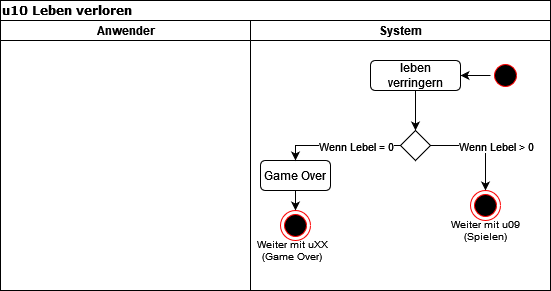

The diagram above was exported from draw.io. Its source (the exported page's mxGraphModel, read from the mxfile embedded in the PNG):
<mxGraphModel dx="819" dy="415" grid="1" gridSize="10" guides="1" tooltips="1" connect="1" arrows="1" fold="1" page="1" pageScale="1" pageWidth="827" pageHeight="1169" math="0" shadow="0">
  <root>
    <mxCell id="0" />
    <mxCell id="1" parent="0" />
    <mxCell id="De6Wa1WC866q7eQohw9J-1" value="u10 Leben verloren" style="swimlane;html=1;childLayout=stackLayout;startSize=20;rounded=0;shadow=0;comic=0;labelBackgroundColor=none;strokeWidth=1;fontFamily=Verdana;fontSize=12;align=left;" vertex="1" parent="1">
      <mxGeometry x="40" y="20" width="550" height="290" as="geometry" />
    </mxCell>
    <mxCell id="De6Wa1WC866q7eQohw9J-2" value="Anwender" style="swimlane;html=1;startSize=20;" vertex="1" parent="De6Wa1WC866q7eQohw9J-1">
      <mxGeometry y="20" width="250" height="270" as="geometry" />
    </mxCell>
    <mxCell id="De6Wa1WC866q7eQohw9J-6" value="System" style="swimlane;html=1;startSize=20;" vertex="1" parent="De6Wa1WC866q7eQohw9J-1">
      <mxGeometry x="250" y="20" width="300" height="270" as="geometry" />
    </mxCell>
    <mxCell id="De6Wa1WC866q7eQohw9J-22" style="edgeStyle=orthogonalEdgeStyle;rounded=0;orthogonalLoop=1;jettySize=auto;html=1;exitX=0;exitY=0.5;exitDx=0;exitDy=0;entryX=1;entryY=0.5;entryDx=0;entryDy=0;" edge="1" parent="De6Wa1WC866q7eQohw9J-6" source="De6Wa1WC866q7eQohw9J-3" target="De6Wa1WC866q7eQohw9J-12">
      <mxGeometry relative="1" as="geometry" />
    </mxCell>
    <mxCell id="De6Wa1WC866q7eQohw9J-3" value="" style="ellipse;html=1;shape=startState;fillColor=#000000;strokeColor=#ff0000;" vertex="1" parent="De6Wa1WC866q7eQohw9J-6">
      <mxGeometry x="240" y="40" width="30" height="30" as="geometry" />
    </mxCell>
    <mxCell id="De6Wa1WC866q7eQohw9J-21" style="edgeStyle=orthogonalEdgeStyle;rounded=0;orthogonalLoop=1;jettySize=auto;html=1;exitX=0.5;exitY=1;exitDx=0;exitDy=0;entryX=0.5;entryY=0;entryDx=0;entryDy=0;" edge="1" parent="De6Wa1WC866q7eQohw9J-6" source="De6Wa1WC866q7eQohw9J-12" target="De6Wa1WC866q7eQohw9J-13">
      <mxGeometry relative="1" as="geometry" />
    </mxCell>
    <mxCell id="De6Wa1WC866q7eQohw9J-12" value="leben verringern" style="rounded=1;whiteSpace=wrap;html=1;" vertex="1" parent="De6Wa1WC866q7eQohw9J-6">
      <mxGeometry x="120" y="40" width="90" height="30" as="geometry" />
    </mxCell>
    <mxCell id="De6Wa1WC866q7eQohw9J-13" value="" style="rhombus;whiteSpace=wrap;html=1;" vertex="1" parent="De6Wa1WC866q7eQohw9J-6">
      <mxGeometry x="150" y="110" width="30" height="30" as="geometry" />
    </mxCell>
    <mxCell id="De6Wa1WC866q7eQohw9J-24" style="edgeStyle=orthogonalEdgeStyle;rounded=0;orthogonalLoop=1;jettySize=auto;html=1;exitX=0.5;exitY=1;exitDx=0;exitDy=0;entryX=0.5;entryY=0;entryDx=0;entryDy=0;" edge="1" parent="De6Wa1WC866q7eQohw9J-6" source="De6Wa1WC866q7eQohw9J-14" target="De6Wa1WC866q7eQohw9J-23">
      <mxGeometry relative="1" as="geometry" />
    </mxCell>
    <mxCell id="De6Wa1WC866q7eQohw9J-14" value="Game Over" style="rounded=1;whiteSpace=wrap;html=1;" vertex="1" parent="De6Wa1WC866q7eQohw9J-6">
      <mxGeometry x="10" y="140" width="70" height="30" as="geometry" />
    </mxCell>
    <mxCell id="De6Wa1WC866q7eQohw9J-16" value="" style="endArrow=classic;html=1;rounded=0;entryX=0.5;entryY=0;entryDx=0;entryDy=0;exitX=0;exitY=0.5;exitDx=0;exitDy=0;" edge="1" parent="De6Wa1WC866q7eQohw9J-6" source="De6Wa1WC866q7eQohw9J-13" target="De6Wa1WC866q7eQohw9J-14">
      <mxGeometry relative="1" as="geometry">
        <mxPoint x="24" y="120" as="sourcePoint" />
        <mxPoint x="124" y="120" as="targetPoint" />
        <Array as="points">
          <mxPoint x="45" y="125" />
        </Array>
      </mxGeometry>
    </mxCell>
    <mxCell id="De6Wa1WC866q7eQohw9J-17" value="Wenn Lebel = 0" style="edgeLabel;resizable=0;html=1;align=center;verticalAlign=middle;" connectable="0" vertex="1" parent="De6Wa1WC866q7eQohw9J-16">
      <mxGeometry relative="1" as="geometry">
        <mxPoint x="15" as="offset" />
      </mxGeometry>
    </mxCell>
    <mxCell id="De6Wa1WC866q7eQohw9J-18" value="" style="endArrow=classic;html=1;rounded=0;entryX=0.5;entryY=0;entryDx=0;entryDy=0;exitX=1;exitY=0.5;exitDx=0;exitDy=0;" edge="1" parent="De6Wa1WC866q7eQohw9J-6" source="De6Wa1WC866q7eQohw9J-13" target="De6Wa1WC866q7eQohw9J-7">
      <mxGeometry relative="1" as="geometry">
        <mxPoint x="217.5" y="100" as="sourcePoint" />
        <mxPoint x="240" y="160" as="targetPoint" />
        <Array as="points">
          <mxPoint x="235" y="125" />
        </Array>
      </mxGeometry>
    </mxCell>
    <mxCell id="De6Wa1WC866q7eQohw9J-19" value="Wenn Lebel &amp;gt; 0" style="edgeLabel;resizable=0;html=1;align=center;verticalAlign=middle;" connectable="0" vertex="1" parent="De6Wa1WC866q7eQohw9J-18">
      <mxGeometry relative="1" as="geometry">
        <mxPoint x="15" as="offset" />
      </mxGeometry>
    </mxCell>
    <mxCell id="De6Wa1WC866q7eQohw9J-7" value="" style="ellipse;html=1;shape=endState;fillColor=#000000;strokeColor=#ff0000;" vertex="1" parent="De6Wa1WC866q7eQohw9J-6">
      <mxGeometry x="220" y="170" width="30" height="30" as="geometry" />
    </mxCell>
    <mxCell id="De6Wa1WC866q7eQohw9J-10" value="Weiter mit u09&lt;br style=&quot;font-size: 10px;&quot;&gt;(Spielen)" style="text;html=1;strokeColor=none;fillColor=none;align=center;verticalAlign=middle;whiteSpace=wrap;rounded=0;fontSize=10;" vertex="1" parent="De6Wa1WC866q7eQohw9J-6">
      <mxGeometry x="197.5" y="200" width="75" height="20" as="geometry" />
    </mxCell>
    <mxCell id="De6Wa1WC866q7eQohw9J-23" value="" style="ellipse;html=1;shape=endState;fillColor=#000000;strokeColor=#ff0000;" vertex="1" parent="De6Wa1WC866q7eQohw9J-6">
      <mxGeometry x="30" y="190" width="30" height="30" as="geometry" />
    </mxCell>
    <mxCell id="De6Wa1WC866q7eQohw9J-25" value="Weiter mit uXX&lt;br&gt;(Game Over)" style="text;html=1;strokeColor=none;fillColor=none;align=center;verticalAlign=middle;whiteSpace=wrap;rounded=0;fontSize=10;" vertex="1" parent="De6Wa1WC866q7eQohw9J-6">
      <mxGeometry x="5" y="220" width="75" height="20" as="geometry" />
    </mxCell>
  </root>
</mxGraphModel>